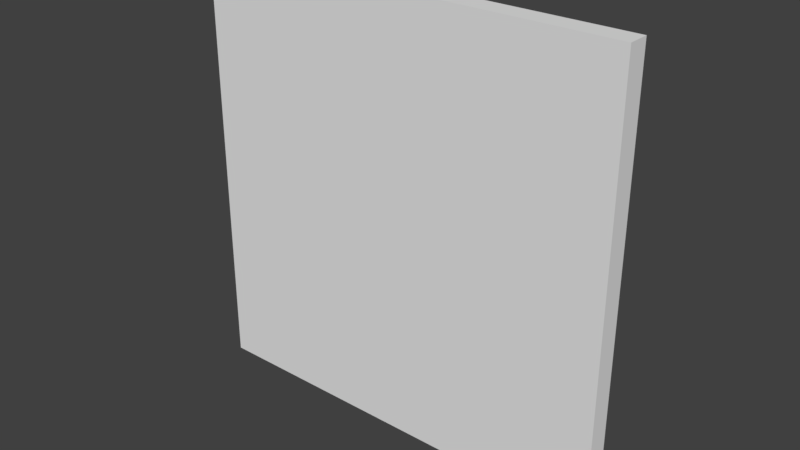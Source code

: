# Source: ShieldShockWave.blend  (saved by Blender 2.79.0; exported with 4.5.12 LTS)
import bpy
from mathutils import Matrix  # noqa: F401  (used for matrix-valued properties, if any)

bpy.ops.wm.read_factory_settings(use_empty=True)
scene = bpy.context.scene
scene.name = 'Scene'

# ---- collections
col_collection_1 = bpy.data.collections.new('Collection 1'); scene.collection.children.link(col_collection_1)

# ---- world
world_world = bpy.data.worlds.new('World'); scene.world = world_world
world_world.color = (0.05088, 0.05088, 0.05088)
world_world.use_sun_shadow = False
world_world.sun_shadow_jitter_overblur = 0.0
world_world.cycles.sampling_method = 'MANUAL'

# ---- meshes
me_cube_001 = bpy.data.meshes.new('Cube.001')
me_cube_001.from_pydata([(-1.0, 1.05, 0.05), (-1.0, 1.05, -0.05), (-1.0, -0.95, 0.05), (-1.0, -0.95, -0.05), (1.0, 1.05, 0.05), (1.0, 1.05, -0.05), (1.0, -0.95, 0.05), (1.0, -0.95, -0.05)], [], [(0, 1, 3, 2), (2, 3, 7, 6), (6, 7, 5, 4), (4, 5, 1, 0), (2, 6, 4, 0), (7, 3, 1, 5)])
me_cube_001.use_remesh_preserve_volume = False
me_cube_001.use_remesh_preserve_attributes = False
me_cube_001.use_mirror_vertex_groups = False
me_cube_001.update()

# ---- objects
ob_cube = bpy.data.objects.new('Cube', me_cube_001)

# ---- transforms, parenting, visibility, modifiers, constraints
ob_cube.location = (-0.005886, 0.002277, -0.04225)
ob_cube.rotation_euler = (1.571, 2.22e-16, 2.22e-16)
ob_cube.lineart.crease_threshold = 0.0

# ---- collection membership
col_collection_1.objects.link(ob_cube)

# ---- scene / render settings (as saved in the file)
scene.frame_start = 1; scene.frame_end = 250; scene.frame_set(1)
scene.render.engine = 'BLENDER_EEVEE_NEXT'
scene.render.resolution_percentage = 50
scene.render.dither_intensity = 0.0
scene.cycles.use_denoising = False
scene.cycles.samples = 128
scene.cycles.sampling_pattern = 'TABULATED_SOBOL'
scene.cycles.use_adaptive_sampling = False
scene.cycles.use_light_tree = False
scene.cycles.blur_glossy = 0.0
scene.cycles.sample_clamp_indirect = 0.0
scene.view_settings.view_transform = 'Standard'
bpy.context.view_layer.update()

# ---- added for rendering (the .blend has no active camera and no usable light): camera, sun
cam_auto = bpy.data.cameras.new('AutoCamera')
cam_auto.lens = 50.0
cam_auto.sensor_width = 36.0
cam_auto.clip_end = 1000.0
ob_auto_camera = bpy.data.objects.new('AutoCamera', cam_auto)
scene.collection.objects.link(ob_auto_camera)
ob_auto_camera.location = (2.61268, -3.14, 2.1026)
ob_auto_camera.rotation_euler = (1.09748, -7.21219e-08, 0.694738)
scene.camera = ob_auto_camera
light_auto_sun = bpy.data.lights.new('AutoSun', 'SUN')
light_auto_sun.energy = 3.0
light_auto_sun.angle = 0.0523599
ob_auto_sun = bpy.data.objects.new('AutoSun', light_auto_sun)
scene.collection.objects.link(ob_auto_sun)
ob_auto_sun.rotation_euler = (0.872665, 0.174533, 0.523599)
bpy.context.view_layer.update()
